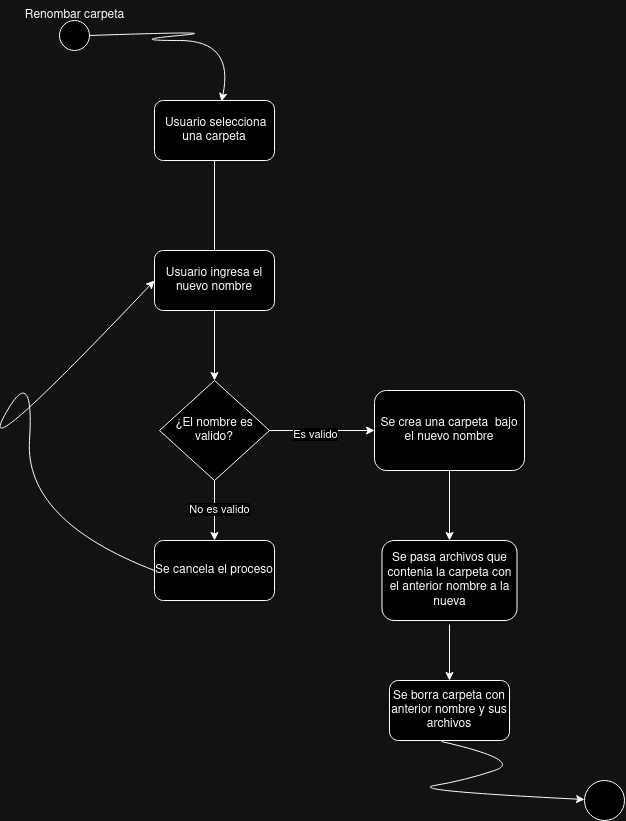

The diagram above was exported from draw.io. Its source (the exported page's mxGraphModel, read from the mxfile embedded in the PNG):
<mxGraphModel dx="1114" dy="612" grid="1" gridSize="10" guides="1" tooltips="1" connect="1" arrows="1" fold="1" page="1" pageScale="1" pageWidth="827" pageHeight="1169" math="0" shadow="0">
  <root>
    <mxCell id="0" />
    <mxCell id="1" parent="0" />
    <mxCell id="SrMD0GwfA5TjsLFttzY5-1" value="" style="ellipse;whiteSpace=wrap;html=1;aspect=fixed;" vertex="1" parent="1">
      <mxGeometry x="105" y="90" width="30" height="30" as="geometry" />
    </mxCell>
    <mxCell id="SrMD0GwfA5TjsLFttzY5-2" value="Renombar carpeta " style="text;html=1;align=center;verticalAlign=middle;resizable=0;points=[];autosize=1;strokeColor=none;fillColor=none;" vertex="1" parent="1">
      <mxGeometry x="60" y="70" width="120" height="30" as="geometry" />
    </mxCell>
    <mxCell id="SrMD0GwfA5TjsLFttzY5-3" value="&amp;nbsp;Usuario selecciona una carpeta " style="rounded=1;whiteSpace=wrap;html=1;" vertex="1" parent="1">
      <mxGeometry x="200" y="170" width="120" height="60" as="geometry" />
    </mxCell>
    <mxCell id="SrMD0GwfA5TjsLFttzY5-6" value="Se cancela el proceso" style="rounded=1;whiteSpace=wrap;html=1;" vertex="1" parent="1">
      <mxGeometry x="200" y="610" width="120" height="60" as="geometry" />
    </mxCell>
    <mxCell id="SrMD0GwfA5TjsLFttzY5-7" value="" style="endArrow=none;html=1;rounded=0;entryX=0.5;entryY=1;entryDx=0;entryDy=0;exitX=0.5;exitY=0;exitDx=0;exitDy=0;" edge="1" parent="1" target="SrMD0GwfA5TjsLFttzY5-3">
      <mxGeometry width="50" height="50" relative="1" as="geometry">
        <mxPoint x="260" y="320" as="sourcePoint" />
        <mxPoint x="270" y="250" as="targetPoint" />
      </mxGeometry>
    </mxCell>
    <mxCell id="SrMD0GwfA5TjsLFttzY5-12" value="" style="curved=1;endArrow=classic;html=1;rounded=0;entryX=0.558;entryY=0.017;entryDx=0;entryDy=0;entryPerimeter=0;exitX=1;exitY=0.5;exitDx=0;exitDy=0;" edge="1" parent="1" source="SrMD0GwfA5TjsLFttzY5-1" target="SrMD0GwfA5TjsLFttzY5-3">
      <mxGeometry width="50" height="50" relative="1" as="geometry">
        <mxPoint x="170" y="160" as="sourcePoint" />
        <mxPoint x="220" y="110" as="targetPoint" />
        <Array as="points">
          <mxPoint x="280" y="100" />
          <mxPoint x="170" y="110" />
          <mxPoint x="280" y="110" />
        </Array>
      </mxGeometry>
    </mxCell>
    <mxCell id="SrMD0GwfA5TjsLFttzY5-17" value="" style="ellipse;whiteSpace=wrap;html=1;aspect=fixed;" vertex="1" parent="1">
      <mxGeometry x="630" y="850" width="40" height="40" as="geometry" />
    </mxCell>
    <mxCell id="SrMD0GwfA5TjsLFttzY5-33" value="Usuario ingresa el nuevo nombre" style="rounded=1;whiteSpace=wrap;html=1;" vertex="1" parent="1">
      <mxGeometry x="200" y="320" width="120" height="60" as="geometry" />
    </mxCell>
    <mxCell id="SrMD0GwfA5TjsLFttzY5-34" value="¿El nombre es valido?" style="rhombus;whiteSpace=wrap;html=1;" vertex="1" parent="1">
      <mxGeometry x="205" y="450" width="110" height="100" as="geometry" />
    </mxCell>
    <mxCell id="SrMD0GwfA5TjsLFttzY5-35" value="" style="endArrow=classic;html=1;rounded=0;entryX=0.5;entryY=0;entryDx=0;entryDy=0;exitX=0.5;exitY=1;exitDx=0;exitDy=0;" edge="1" parent="1" source="SrMD0GwfA5TjsLFttzY5-33" target="SrMD0GwfA5TjsLFttzY5-34">
      <mxGeometry width="50" height="50" relative="1" as="geometry">
        <mxPoint x="205" y="420" as="sourcePoint" />
        <mxPoint x="255" y="370" as="targetPoint" />
      </mxGeometry>
    </mxCell>
    <mxCell id="SrMD0GwfA5TjsLFttzY5-36" value="" style="endArrow=classic;html=1;rounded=0;exitX=0.5;exitY=1;exitDx=0;exitDy=0;entryX=0.5;entryY=0;entryDx=0;entryDy=0;" edge="1" parent="1" source="SrMD0GwfA5TjsLFttzY5-34" target="SrMD0GwfA5TjsLFttzY5-6">
      <mxGeometry width="50" height="50" relative="1" as="geometry">
        <mxPoint x="300" y="600" as="sourcePoint" />
        <mxPoint x="350" y="550" as="targetPoint" />
      </mxGeometry>
    </mxCell>
    <mxCell id="SrMD0GwfA5TjsLFttzY5-37" value="No es valido" style="edgeLabel;html=1;align=center;verticalAlign=middle;resizable=0;points=[];" vertex="1" connectable="0" parent="SrMD0GwfA5TjsLFttzY5-36">
      <mxGeometry x="-0.0667" y="4" relative="1" as="geometry">
        <mxPoint as="offset" />
      </mxGeometry>
    </mxCell>
    <mxCell id="SrMD0GwfA5TjsLFttzY5-39" value="" style="curved=1;endArrow=classic;html=1;rounded=0;exitX=0;exitY=0.5;exitDx=0;exitDy=0;entryX=0;entryY=0.5;entryDx=0;entryDy=0;" edge="1" parent="1" source="SrMD0GwfA5TjsLFttzY5-6" target="SrMD0GwfA5TjsLFttzY5-33">
      <mxGeometry width="50" height="50" relative="1" as="geometry">
        <mxPoint x="20" y="590" as="sourcePoint" />
        <mxPoint x="70" y="540" as="targetPoint" />
        <Array as="points">
          <mxPoint x="70" y="590" />
          <mxPoint x="80" y="430" />
          <mxPoint x="20" y="540" />
        </Array>
      </mxGeometry>
    </mxCell>
    <mxCell id="SrMD0GwfA5TjsLFttzY5-40" value="" style="endArrow=classic;html=1;rounded=0;exitX=1;exitY=0.5;exitDx=0;exitDy=0;" edge="1" parent="1" source="SrMD0GwfA5TjsLFttzY5-34">
      <mxGeometry width="50" height="50" relative="1" as="geometry">
        <mxPoint x="370" y="530" as="sourcePoint" />
        <mxPoint x="420" y="500" as="targetPoint" />
      </mxGeometry>
    </mxCell>
    <mxCell id="SrMD0GwfA5TjsLFttzY5-41" value="Es valido " style="edgeLabel;html=1;align=center;verticalAlign=middle;resizable=0;points=[];" vertex="1" connectable="0" parent="SrMD0GwfA5TjsLFttzY5-40">
      <mxGeometry x="-0.1429" y="-3" relative="1" as="geometry">
        <mxPoint as="offset" />
      </mxGeometry>
    </mxCell>
    <mxCell id="SrMD0GwfA5TjsLFttzY5-42" value="Se crea una carpeta&amp;nbsp; bajo el nuevo nombre" style="rounded=1;whiteSpace=wrap;html=1;" vertex="1" parent="1">
      <mxGeometry x="420" y="460" width="150" height="80" as="geometry" />
    </mxCell>
    <mxCell id="SrMD0GwfA5TjsLFttzY5-46" value="" style="endArrow=classic;html=1;rounded=0;exitX=0.5;exitY=1;exitDx=0;exitDy=0;" edge="1" parent="1" source="SrMD0GwfA5TjsLFttzY5-42">
      <mxGeometry width="50" height="50" relative="1" as="geometry">
        <mxPoint x="460" y="660" as="sourcePoint" />
        <mxPoint x="495" y="610" as="targetPoint" />
      </mxGeometry>
    </mxCell>
    <mxCell id="SrMD0GwfA5TjsLFttzY5-48" value="Se pasa archivos que contenia la carpeta con el anterior nombre a la nueva" style="rounded=1;whiteSpace=wrap;html=1;" vertex="1" parent="1">
      <mxGeometry x="427.5" y="610" width="135" height="80" as="geometry" />
    </mxCell>
    <mxCell id="SrMD0GwfA5TjsLFttzY5-52" value="" style="curved=1;endArrow=classic;html=1;rounded=0;exitX=0.433;exitY=1.017;exitDx=0;exitDy=0;exitPerimeter=0;" edge="1" parent="1" source="SrMD0GwfA5TjsLFttzY5-53" target="SrMD0GwfA5TjsLFttzY5-17">
      <mxGeometry width="50" height="50" relative="1" as="geometry">
        <mxPoint x="450" y="910" as="sourcePoint" />
        <mxPoint x="500" y="860" as="targetPoint" />
        <Array as="points">
          <mxPoint x="570" y="830" />
          <mxPoint x="510" y="850" />
          <mxPoint x="450" y="860" />
        </Array>
      </mxGeometry>
    </mxCell>
    <mxCell id="SrMD0GwfA5TjsLFttzY5-53" value="Se borra carpeta con anterior nombre y sus archivos" style="rounded=1;whiteSpace=wrap;html=1;" vertex="1" parent="1">
      <mxGeometry x="435" y="750" width="120" height="60" as="geometry" />
    </mxCell>
    <mxCell id="SrMD0GwfA5TjsLFttzY5-54" value="" style="endArrow=classic;html=1;rounded=0;entryX=0.5;entryY=0;entryDx=0;entryDy=0;" edge="1" parent="1" target="SrMD0GwfA5TjsLFttzY5-53">
      <mxGeometry width="50" height="50" relative="1" as="geometry">
        <mxPoint x="495" y="694" as="sourcePoint" />
        <mxPoint x="440" y="700" as="targetPoint" />
      </mxGeometry>
    </mxCell>
  </root>
</mxGraphModel>